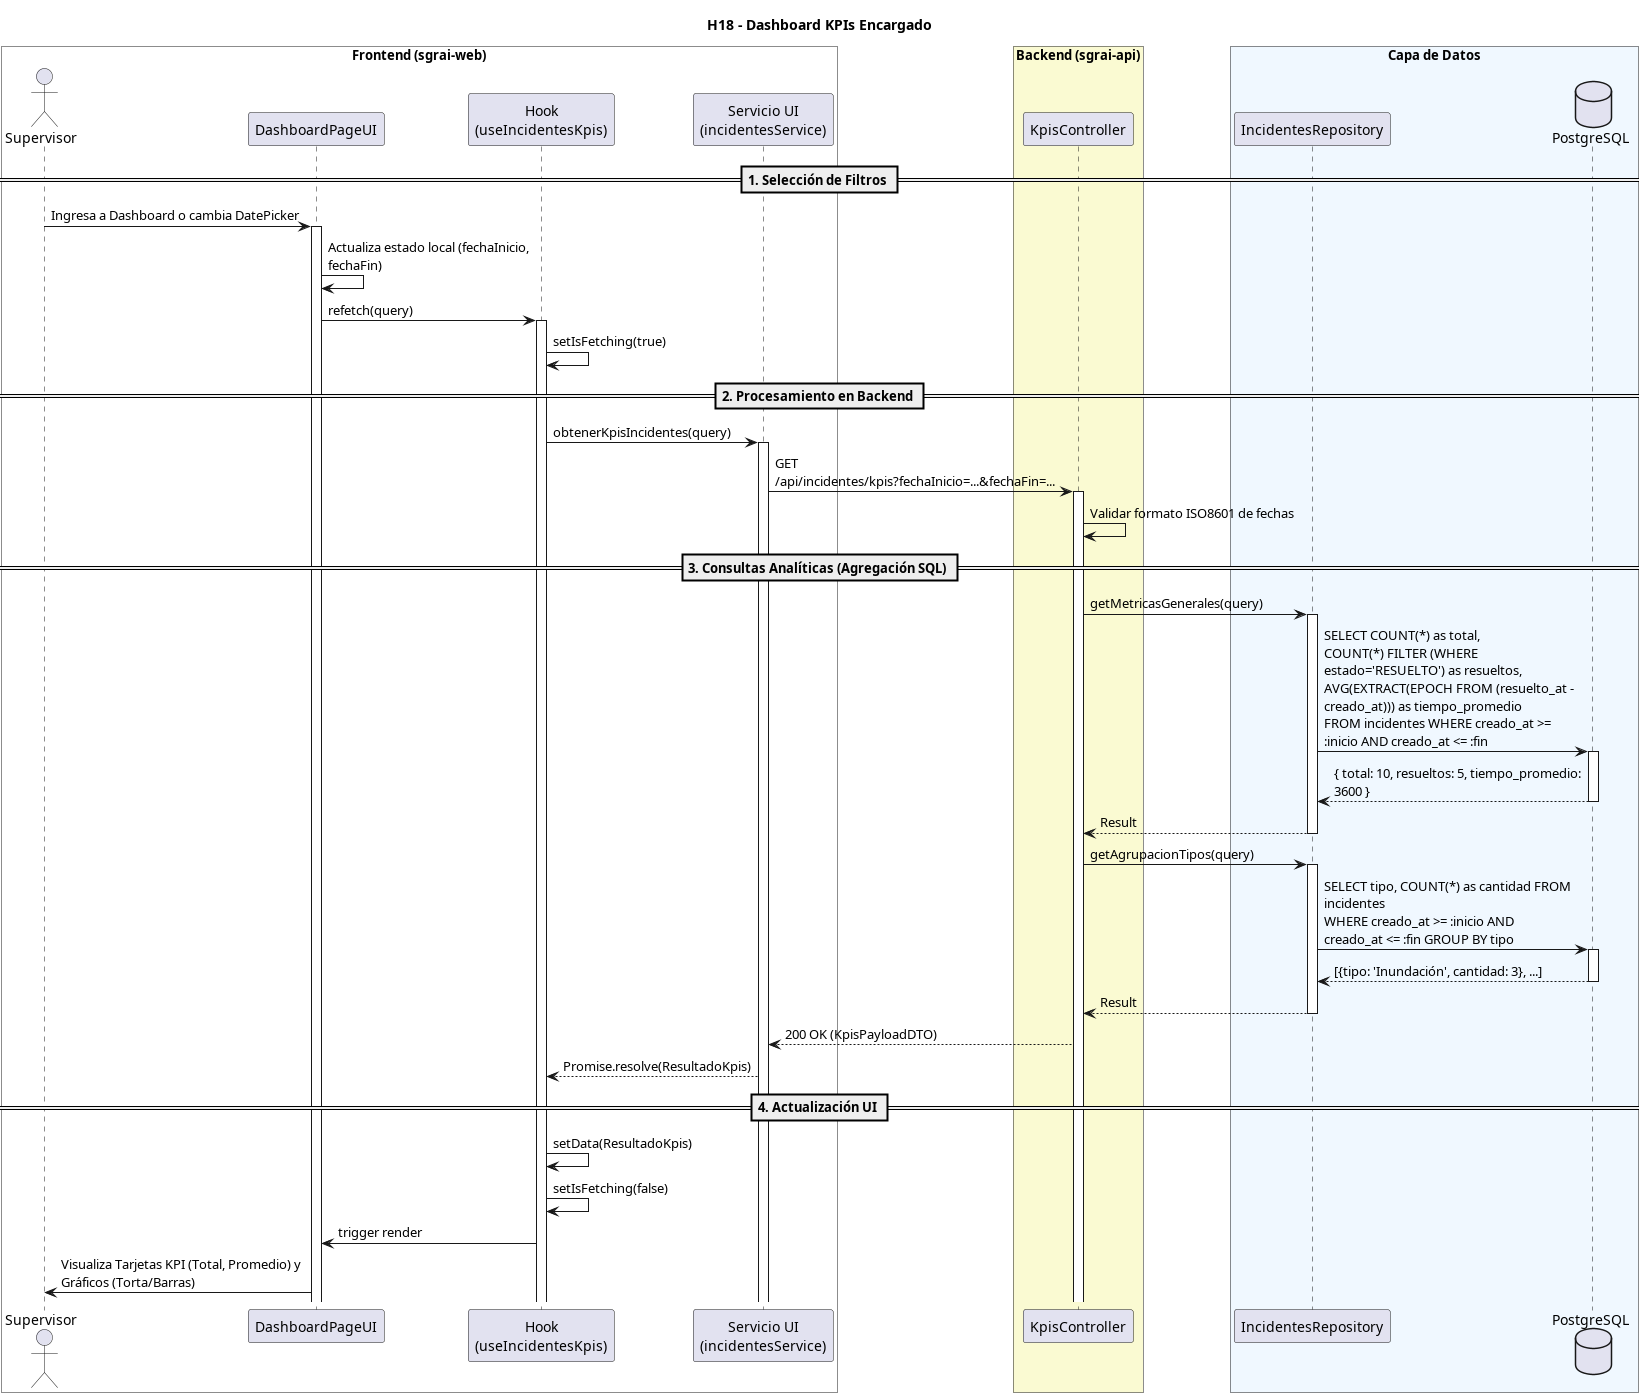

The diagram above was rendered by PlantUML. Its source (embedded in the PNG):
@startuml
title H18 - Dashboard KPIs Encargado
skinparam maxMessageSize 250

box "Frontend (sgrai-web)" #White
actor "Supervisor" as user
participant "DashboardPageUI" as view
participant "Hook\n(useIncidentesKpis)" as hook
participant "Servicio UI\n(incidentesService)" as service
end box

box "Backend (sgrai-api)" #LightGoldenRodYellow
participant "KpisController" as controller
end box

box "Capa de Datos" #F0F8FF
participant "IncidentesRepository" as repository
database "PostgreSQL" as db
end box

== 1. Selección de Filtros ==

user -> view ++: Ingresa a Dashboard o cambia DatePicker
view -> view: Actualiza estado local (fechaInicio, fechaFin)
view -> hook ++: refetch(query)
hook -> hook: setIsFetching(true)

== 2. Procesamiento en Backend ==

hook -> service ++: obtenerKpisIncidentes(query)
service -> controller ++: GET /api/incidentes/kpis?fechaInicio=...&fechaFin=...

controller -> controller: Validar formato ISO8601 de fechas

== 3. Consultas Analíticas (Agregación SQL) ==

controller -> repository ++: getMetricasGenerales(query)
repository -> db ++: SELECT COUNT(*) as total, \nCOUNT(*) FILTER (WHERE estado='RESUELTO') as resueltos, \nAVG(EXTRACT(EPOCH FROM (resuelto_at - creado_at))) as tiempo_promedio \nFROM incidentes WHERE creado_at >= :inicio AND creado_at <= :fin
return { total: 10, resueltos: 5, tiempo_promedio: 3600 }
return Result

controller -> repository ++: getAgrupacionTipos(query)
repository -> db ++: SELECT tipo, COUNT(*) as cantidad FROM incidentes \nWHERE creado_at >= :inicio AND creado_at <= :fin GROUP BY tipo
return [{tipo: 'Inundación', cantidad: 3}, ...]
return Result

controller --> service: 200 OK (KpisPayloadDTO)
service --> hook: Promise.resolve(ResultadoKpis)

== 4. Actualización UI ==

hook -> hook: setData(ResultadoKpis)
hook -> hook: setIsFetching(false)
hook -> view: trigger render
view -> user: Visualiza Tarjetas KPI (Total, Promedio) y Gráficos (Torta/Barras)
@enduml